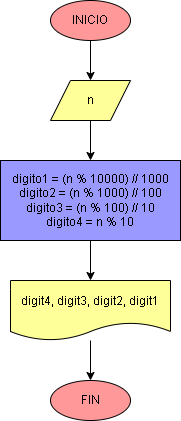

The diagram above was exported from draw.io. Its source (the exported page's mxGraphModel, read from the mxfile embedded in the PNG):
<mxGraphModel dx="650" dy="516" grid="1" gridSize="10" guides="1" tooltips="1" connect="1" arrows="1" fold="1" page="1" pageScale="1" pageWidth="827" pageHeight="1169" math="0" shadow="0">
  <root>
    <mxCell id="0" />
    <mxCell id="1" parent="0" />
    <mxCell id="4" value="" style="edgeStyle=none;html=1;fontFamily=Helvetica;fontSize=12;fontColor=#000000;strokeColor=#000000;rounded=0;" parent="1" source="2" target="3" edge="1">
      <mxGeometry relative="1" as="geometry" />
    </mxCell>
    <mxCell id="2" value="&lt;font color=&quot;#000000&quot;&gt;INICIO&lt;/font&gt;" style="ellipse;whiteSpace=wrap;html=1;strokeColor=#000000;fillColor=#FF9999;gradientColor=none;shadow=0;rounded=0;" parent="1" vertex="1">
      <mxGeometry x="240" y="80" width="80" height="40" as="geometry" />
    </mxCell>
    <mxCell id="6" value="" style="edgeStyle=none;html=1;fontFamily=Helvetica;fontSize=12;fontColor=#000000;strokeColor=#000000;rounded=0;" parent="1" source="3" target="5" edge="1">
      <mxGeometry relative="1" as="geometry" />
    </mxCell>
    <mxCell id="3" value="n" style="shape=parallelogram;perimeter=parallelogramPerimeter;whiteSpace=wrap;html=1;fixedSize=1;fillColor=#FFFF99;strokeColor=#000000;gradientColor=none;shadow=0;fontColor=#000000;rounded=0;" parent="1" vertex="1">
      <mxGeometry x="240" y="160" width="80" height="40" as="geometry" />
    </mxCell>
    <mxCell id="8" value="" style="edgeStyle=none;html=1;fontFamily=Helvetica;fontSize=12;fontColor=#000000;strokeColor=#000000;rounded=0;" parent="1" source="5" target="7" edge="1">
      <mxGeometry relative="1" as="geometry" />
    </mxCell>
    <mxCell id="5" value="&lt;div&gt;digito1 = (n % 10000) // 1000&lt;/div&gt;&lt;div&gt;digito2 = (n % 1000) // 100&lt;/div&gt;&lt;div&gt;digito3 = (n % 100) // 10&lt;/div&gt;&lt;div&gt;digito4 = n % 10&lt;/div&gt;" style="whiteSpace=wrap;html=1;fillColor=#9999FF;strokeColor=default;gradientColor=none;shadow=0;fontColor=#000000;rounded=0;" parent="1" vertex="1">
      <mxGeometry x="190" y="240" width="180" height="80" as="geometry" />
    </mxCell>
    <mxCell id="10" value="" style="edgeStyle=none;html=1;fontFamily=Helvetica;fontSize=12;fontColor=#000000;strokeColor=#000000;rounded=0;" parent="1" source="7" target="9" edge="1">
      <mxGeometry relative="1" as="geometry" />
    </mxCell>
    <mxCell id="7" value="digit4, digit3, digit2, digit1" style="shape=document;whiteSpace=wrap;html=1;boundedLbl=1;fillColor=#FFFF99;strokeColor=#000000;gradientColor=none;shadow=0;fontColor=#000000;rounded=0;" parent="1" vertex="1">
      <mxGeometry x="200" y="360" width="160" height="60" as="geometry" />
    </mxCell>
    <mxCell id="9" value="FIN" style="ellipse;whiteSpace=wrap;html=1;fillColor=#FF9999;strokeColor=#000000;fontColor=#000000;gradientColor=none;shadow=0;rounded=0;" parent="1" vertex="1">
      <mxGeometry x="240" y="460" width="80" height="40" as="geometry" />
    </mxCell>
  </root>
</mxGraphModel>